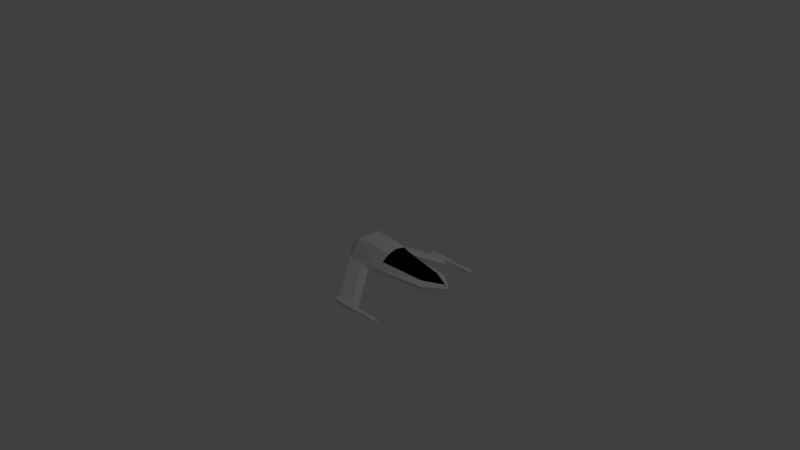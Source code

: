 # Source: SpaceShip.blend  (saved by Blender 2.79.0; exported with 4.5.12 LTS)
import bpy
from mathutils import Matrix  # noqa: F401  (used for matrix-valued properties, if any)

bpy.ops.wm.read_factory_settings(use_empty=True)
scene = bpy.context.scene
scene.name = 'Scene'

# ---- collections
col_collection_1 = bpy.data.collections.new('Collection 1'); scene.collection.children.link(col_collection_1)

# ---- materials (node trees are filled in below, after node groups)
mat_base = bpy.data.materials.new('Base')
mat_base.alpha_threshold = 0.0
mat_base.use_transparent_shadow = False
mat_base.roughness = 0.5
mat_base.line_color = (0.0, 0.0, 0.0, 1.0)
mat_black = bpy.data.materials.new('Black')
mat_black.alpha_threshold = 0.0
mat_black.use_transparent_shadow = False
mat_black.diffuse_color = (0.0, 0.0, 0.0, 1.0)
mat_black.roughness = 0.5
mat_black.line_color = (0.0, 0.0, 0.0, 1.0)

# ---- material node trees

# ---- world
world_world = bpy.data.worlds.new('World'); scene.world = world_world
world_world.color = (0.05088, 0.05088, 0.05088)
world_world.use_sun_shadow = False
world_world.sun_shadow_jitter_overblur = 0.0
world_world.cycles.sampling_method = 'NONE'
world_world.cycles.sample_map_resolution = 256

# ---- cameras
cam_camera = bpy.data.cameras.new('Camera')
cam_camera.clip_end = 100.0
cam_camera.lens = 35.0
cam_camera.sensor_width = 32.0
cam_camera.sensor_height = 18.0
cam_camera.ortho_scale = 7.314
cam_camera.dof.focus_distance = 0.0
cam_camera.dof.aperture_fstop = 128.0

# ---- lights
light_lamp = bpy.data.lights.new('Lamp', 'POINT')
light_lamp.transmission_factor = 0.0
light_lamp.cutoff_distance = 30.0
light_lamp.energy = 100.0
light_lamp.shadow_buffer_clip_start = 1.001
light_lamp.shadow_soft_size = 0.1
light_lamp.shadow_maximum_resolution = 0.006
light_lamp.use_absolute_resolution = True
light_lamp.cycles.use_multiple_importance_sampling = False

# ---- meshes
me_cube = bpy.data.meshes.new('Cube')
me_cube.from_pydata([(0.6508, 1.0, 0.2713), (1.24, -1.0, -0.0003334), (0.0, -1.0, -0.0003334), (0.0, 1.0, 0.2713), (0.6508, 1.0, 0.3155), (1.24, -0.5606, 0.1806), (0.0, 1.0, 0.3155), (0.8058, -4.284, -0.0003335), (0.0, -5.384, -0.0003335), (0.8058, -4.284, 0.1806), (0.0, -5.384, 0.1806), (3.119, -2.322, -0.9428), (3.119, -1.883, -0.7619), (0.6508, 1.0, 0.3155), (1.24, -0.5606, 0.1806), (3.119, -1.883, -0.7619), (0.5076, 1.0, 0.5121), (0.5563, -1.0, 0.986), (0.0, -1.0, 0.986), (0.0, 1.0, 0.5121), (0.219, -3.753, 0.4523), (0.0, -4.853, 0.4523), (1.24, 0.3728, -0.0003334), (0.0, 0.3728, -0.0003334), (1.24, 0.3728, 0.1806), (3.119, -0.9493, -0.9428), (3.119, -0.9493, -0.7619), (1.24, 0.3728, 0.1806), (3.119, -0.9493, -0.7619), (0.6535, 0.3728, 0.986), (0.0, 0.3728, 0.986), (3.457, -2.322, -0.9428), (3.457, -1.883, -0.7619), (3.457, -0.9493, -0.9428), (3.457, -0.9493, -0.7619), (3.119, -2.322, -0.9428), (3.119, -2.322, -0.7619), (3.457, -2.322, -0.9428), (3.457, -2.322, -0.7619), (3.183, -2.322, -0.9089), (3.183, -2.322, -0.7958), (3.394, -2.322, -0.9089), (3.394, -2.322, -0.7958), (3.183, -3.673, -0.9079), (3.183, -3.673, -0.7949), (3.394, -3.673, -0.9079), (3.394, -3.673, -0.7949), (3.242, -3.673, -0.8759), (3.242, -3.673, -0.8268), (3.334, -3.673, -0.8759), (3.334, -3.673, -0.8268), (3.242, -3.946, -0.8758), (3.242, -3.946, -0.8267), (3.334, -3.946, -0.8758), (3.334, -3.946, -0.8267), (0.0, 1.0, 0.4094), (0.9601, -0.7705, 0.5652), (0.5255, -4.031, 0.3104), (0.5824, 1.0, 0.4094), (0.0, -5.13, 0.3104), (0.9601, 0.3728, 0.5652), (0.8455, -1.63, 0.498), (0.5389, -1.726, 0.8453), (0.0, -1.701, 0.9485), (0.0, -2.156, -0.0003334), (1.126, -1.543, 0.1806), (1.126, -1.866, -0.0003334)], [], [(22, 2, 23), (60, 16, 29), (22, 28, 25), (55, 16, 58), (9, 8, 7), (0, 6, 4), (64, 7, 8), (66, 9, 7), (26, 33, 25), (1, 12, 5), (14, 28, 27), (0, 24, 22), (24, 14, 27), (5, 15, 14), (30, 17, 29), (63, 20, 62), (57, 21, 59), (61, 17, 62), (0, 23, 3), (56, 29, 17), (1, 25, 11), (12, 28, 15), (4, 27, 13), (16, 30, 29), (33, 32, 31), (11, 33, 31), (12, 38, 32), (12, 34, 26), (36, 42, 38), (12, 35, 36), (31, 38, 37), (11, 37, 35), (40, 46, 42), (35, 40, 36), (38, 41, 37), (35, 41, 39), (46, 48, 50), (41, 43, 39), (40, 43, 44), (42, 45, 41), (48, 54, 50), (43, 48, 44), (45, 50, 49), (45, 47, 43), (52, 53, 54), (50, 53, 49), (47, 53, 51), (47, 52, 48), (4, 60, 24), (6, 58, 4), (9, 59, 10), (65, 56, 61), (5, 60, 56), (61, 20, 57), (1, 65, 66), (65, 57, 9), (2, 66, 64), (17, 63, 62), (22, 1, 2), (60, 58, 16), (22, 27, 28), (55, 19, 16), (9, 10, 8), (0, 3, 6), (64, 66, 7), (66, 65, 9), (26, 34, 33), (1, 11, 12), (14, 15, 28), (0, 4, 24), (24, 5, 14), (5, 12, 15), (30, 18, 17), (63, 21, 20), (57, 20, 21), (61, 56, 17), (0, 22, 23), (56, 60, 29), (1, 22, 25), (12, 26, 28), (4, 24, 27), (16, 19, 30), (33, 34, 32), (11, 25, 33), (12, 36, 38), (12, 32, 34), (36, 40, 42), (12, 11, 35), (31, 32, 38), (11, 31, 37), (40, 44, 46), (35, 39, 40), (38, 42, 41), (35, 37, 41), (46, 44, 48), (41, 45, 43), (40, 39, 43), (42, 46, 45), (48, 52, 54), (43, 47, 48), (45, 46, 50), (45, 49, 47), (52, 51, 53), (50, 54, 53), (47, 49, 53), (47, 51, 52), (4, 58, 60), (6, 55, 58), (9, 57, 59), (65, 5, 56), (5, 24, 60), (61, 62, 20), (1, 5, 65), (65, 61, 57), (2, 1, 66), (17, 18, 63)])
me_cube.polygons.foreach_set('material_index', [0, 0, 0, 0, 0, 0, 0, 0, 0, 0, 0, 0, 0, 0, 0, 1, 1, 0, 0, 0, 0, 0, 0, 0, 0, 0, 0, 0, 0, 0, 0, 0, 0, 0, 0, 0, 0, 0, 0, 0, 0, 0, 0, 0, 0, 0, 0, 0, 0, 0, 0, 0, 0, 1, 0, 0, 0, 0, 0, 0, 0, 0, 0, 0, 0, 0, 0, 0, 0, 0, 0, 0, 0, 1, 1, 0, 0, 0, 0, 0, 0, 0, 0, 0, 0, 0, 0, 0, 0, 0, 0, 0, 0, 0, 0, 0, 0, 0, 0, 0, 0, 0, 0, 0, 0, 0, 0, 0, 0, 0, 0, 1, 0, 0, 0, 0])
me_cube.materials.append(mat_base)
me_cube.materials.append(mat_black)
me_cube.use_remesh_preserve_volume = False
me_cube.use_remesh_preserve_attributes = False
me_cube.use_mirror_vertex_groups = False
me_cube.update()

# ---- objects
ob_cube = bpy.data.objects.new('Cube', me_cube)
ob_lamp = bpy.data.objects.new('Lamp', light_lamp)
ob_camera = bpy.data.objects.new('Camera', cam_camera)

# ---- transforms, parenting, visibility, modifiers, constraints
ob_cube.location = (0.0, 0.0, 0.0)
ob_cube.rotation_euler = (0.0, -0.0, 1.571)
ob_cube.scale = (0.25, 0.25, 0.25)
ob_cube.lock_rotations_4d = False
ob_cube.empty_display_type = 'ARROWS'
ob_cube.lineart.crease_threshold = 0.0
_m = ob_cube.modifiers.new('Mirror', 'MIRROR')
_m.use_clip = True
ob_lamp.location = (4.076, 1.005, 5.904)
ob_lamp.rotation_euler = (0.6503, 0.05522, 1.866)
ob_lamp.lock_rotations_4d = False
ob_lamp.empty_display_type = 'ARROWS'
ob_lamp.color = (0.0, 0.0, 0.0, 0.0)
ob_lamp.lineart.crease_threshold = 0.0
ob_camera.location = (7.481, -6.508, 5.344)
ob_camera.rotation_euler = (1.109, 0.01082, 0.8149)
ob_camera.lock_rotations_4d = False
ob_camera.empty_display_type = 'ARROWS'
ob_camera.color = (0.0, 0.0, 0.0, 0.0)
ob_camera.display_type = 'WIRE'
ob_camera.lineart.crease_threshold = 0.0

# ---- collection membership
col_collection_1.objects.link(ob_cube)
col_collection_1.objects.link(ob_lamp)
col_collection_1.objects.link(ob_camera)

# ---- scene / render settings (as saved in the file)
scene.camera = ob_camera
scene.frame_start = 1; scene.frame_end = 250; scene.frame_set(1)
scene.render.engine = 'BLENDER_EEVEE_NEXT'
scene.render.image_settings.color_mode = 'RGB'
scene.render.image_settings.compression = 90
scene.render.resolution_percentage = 50
scene.render.dither_intensity = 0.0
scene.render.bake_margin = 2
scene.render.bake_bias = 0.0
scene.cycles.use_denoising = False
scene.cycles.samples = 10
scene.cycles.sampling_pattern = 'TABULATED_SOBOL'
scene.cycles.light_sampling_threshold = 0.0
scene.cycles.use_adaptive_sampling = False
scene.cycles.use_light_tree = False
scene.cycles.blur_glossy = 0.0
scene.cycles.volume_bounces = 1
scene.cycles.pixel_filter_type = 'GAUSSIAN'
scene.cycles.sample_clamp_indirect = 0.0
scene.view_settings.view_transform = 'Standard'
bpy.context.view_layer.update()

